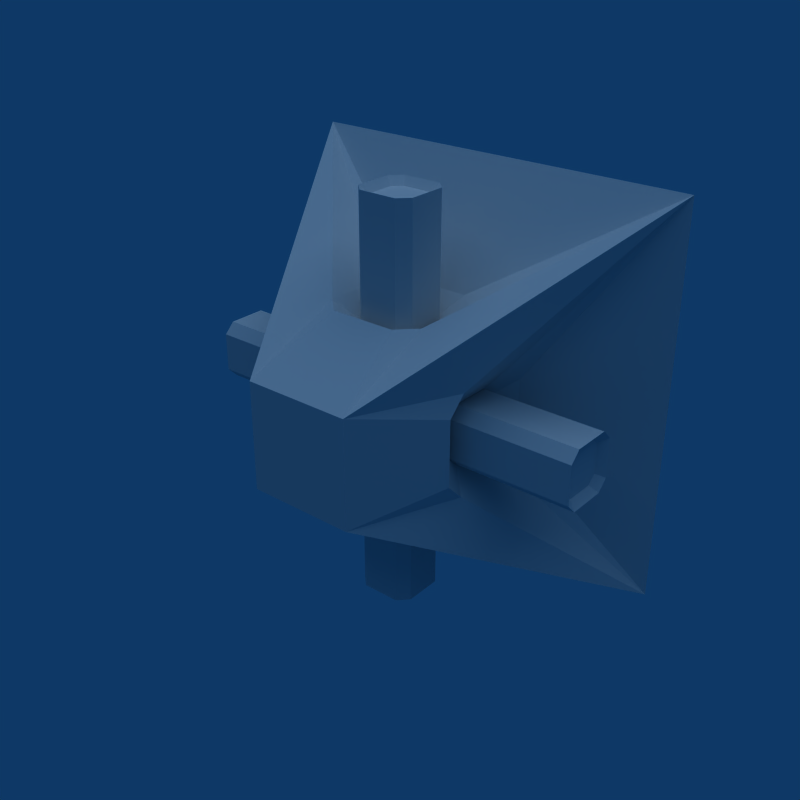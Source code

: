 # Source: Enemy_Pyramid.blend  (saved by Blender 2.49.2; exported with 4.5.12 LTS)
import bpy
from mathutils import Matrix  # noqa: F401  (used for matrix-valued properties, if any)

bpy.ops.wm.read_factory_settings(use_empty=True)
scene = bpy.context.scene
scene.name = 'Scene'

# ---- collections
col_collection_1 = bpy.data.collections.new('Collection 1'); scene.collection.children.link(col_collection_1)

# ---- world
world_world = bpy.data.worlds.new('World'); scene.world = world_world
world_world.color = (0.05656, 0.2208, 0.4)
world_world.use_sun_shadow = False
world_world.sun_shadow_jitter_overblur = 0.0
world_world.cycles.sampling_method = 'MANUAL'
world_world.cycles.sample_map_resolution = 256

# ---- lights
light_lamp = bpy.data.lights.new('Lamp', 'SUN')
light_lamp.transmission_factor = 0.0
light_lamp.angle = 1.571
light_lamp.energy = 1.0
light_lamp.shadow_buffer_clip_start = 0.5
light_lamp.shadow_soft_size = 1.0
light_lamp.shadow_cascade_max_distance = 1000.0
light_lamp.cycles.use_multiple_importance_sampling = False

# ---- meshes
me_plane = bpy.data.meshes.new('Plane')
me_plane.from_pydata([(-0.595, -0.2202, -0.143), (-0.595, -0.1432, -0.2201), (-0.595, 0.1432, -0.2201), (-0.595, 0.2202, -0.143), (-0.595, 0.2202, 0.1433), (-0.595, 0.1432, 0.2204), (-0.595, -0.1432, 0.2204), (-0.595, -0.2202, 0.1433), (-1.5, -0.1432, 0.2204), (-1.5, -0.2202, 0.1433), (-1.5, 0.2202, 0.1433), (-1.5, 0.1432, 0.2204), (-1.5, 0.1432, -0.2201), (-1.5, 0.2202, -0.143), (-1.5, -0.2202, -0.143), (-1.5, -0.1432, -0.2201), (-0.7194, -0.377, -0.2449), (-0.7194, -0.377, 0.2452), (-0.7194, -0.245, -0.3768), (-0.7194, 0.245, -0.3768), (-0.7194, 0.377, -0.2449), (-0.7194, 0.377, 0.2452), (-0.7194, 0.245, 0.3771), (-0.7194, -0.245, 0.3771), (-1.444, -0.1093, 0.1683), (-1.444, -0.1681, 0.1094), (-1.444, 0.1681, 0.1094), (-1.444, 0.1093, 0.1683), (-1.444, 0.1093, -0.168), (-1.444, 0.1681, -0.1092), (-1.444, -0.1681, -0.1092), (-1.444, -0.1093, -0.168), (0.595, -0.2202, -0.143), (0.595, -0.1432, -0.2201), (0.595, 0.1432, -0.2201), (0.595, 0.2202, -0.143), (0.595, 0.2202, 0.1433), (0.595, 0.1432, 0.2204), (0.595, -0.1432, 0.2204), (0.595, -0.2202, 0.1433), (1.5, -0.1432, 0.2204), (1.5, -0.2202, 0.1433), (1.5, 0.2202, 0.1433), (1.5, 0.1432, 0.2204), (1.5, 0.1432, -0.2201), (1.5, 0.2202, -0.143), (1.5, -0.2202, -0.143), (1.5, -0.1432, -0.2201), (0.7194, -0.377, -0.2449), (0.7194, -0.377, 0.2452), (0.7194, -0.245, -0.3768), (0.7194, 0.245, -0.3768), (0.7194, 0.377, -0.2449), (0.7194, 0.377, 0.2452), (0.7194, 0.245, 0.3771), (0.7194, -0.245, 0.3771), (1.444, -0.1093, 0.1683), (1.444, -0.1681, 0.1094), (1.444, 0.1681, 0.1094), (1.444, 0.1093, 0.1683), (1.444, 0.1093, -0.168), (1.444, 0.1681, -0.1092), (1.444, -0.1681, -0.1092), (1.444, -0.1093, -0.168), (0.1432, -0.2202, -0.5949), (0.2202, -0.1432, -0.5949), (0.2202, 0.1432, -0.5949), (0.1432, 0.2202, -0.5949), (-0.1432, 0.2202, -0.5949), (-0.2202, 0.1432, -0.5949), (-0.2202, -0.1432, -0.5949), (-0.1432, -0.2202, -0.5949), (-0.2202, -0.1432, -1.5), (-0.1432, -0.2202, -1.5), (-0.1432, 0.2202, -1.5), (-0.2202, 0.1432, -1.5), (0.2202, 0.1432, -1.5), (0.1432, 0.2202, -1.5), (0.1432, -0.2202, -1.5), (0.2202, -0.1432, -1.5), (0.245, -0.377, -0.7192), (-0.245, -0.377, -0.7192), (0.377, -0.245, -0.7192), (0.377, 0.245, -0.7192), (0.245, 0.377, -0.7192), (-0.245, 0.377, -0.7192), (-0.377, 0.245, -0.7192), (-0.377, -0.245, -0.7192), (-0.1681, -0.1093, -1.444), (-0.1093, -0.1681, -1.444), (-0.1093, 0.1681, -1.444), (-0.1681, 0.1093, -1.444), (0.1681, 0.1093, -1.444), (0.1093, 0.1681, -1.444), (0.1093, -0.1681, -1.444), (0.1681, -0.1093, -1.444), (0.1432, -0.2202, 0.5947), (0.2202, -0.1432, 0.5947), (0.2202, 0.1432, 0.5947), (0.1432, 0.2202, 0.5947), (-0.1432, 0.2202, 0.5947), (-0.2202, 0.1432, 0.5947), (-0.2202, -0.1432, 0.5947), (-0.1432, -0.2202, 0.5947), (-0.2202, -0.1432, 1.5), (-0.1432, -0.2202, 1.5), (-0.1432, 0.2202, 1.5), (-0.2202, 0.1432, 1.5), (0.2202, 0.1432, 1.5), (0.1432, 0.2202, 1.5), (0.1432, -0.2202, 1.5), (0.2202, -0.1432, 1.5), (0.245, -0.377, 0.719), (-0.245, -0.377, 0.719), (0.377, -0.245, 0.719), (0.377, 0.245, 0.719), (0.245, 0.377, 0.719), (-0.245, 0.377, 0.719), (-0.377, 0.245, 0.719), (-0.377, -0.245, 0.719), (-0.1681, -0.1093, 1.444), (-0.1093, -0.1681, 1.444), (-0.1093, 0.1681, 1.444), (-0.1681, 0.1093, 1.444), (0.1681, 0.1093, 1.444), (0.1093, 0.1681, 1.444), (0.1093, -0.1681, 1.444), (0.1681, -0.1093, 1.444), (1.5, 1.0, 1.5), (1.5, 1.0, -1.5), (-1.5, 1.0, -1.5), (-1.5, 1.0, 1.5), (-0.3963, -1.0, 0.3965), (-0.3963, -1.0, -0.3962), (0.3963, -1.0, -0.3962), (0.3963, -1.0, 0.3965)], [], [(7, 6, 8, 9), (5, 4, 10, 11), (3, 2, 12, 13), (1, 0, 14, 15), (6, 5, 11, 8), (4, 3, 13, 10), (2, 1, 15, 12), (0, 7, 9, 14), (7, 0, 16, 17), (1, 2, 19, 18), (3, 4, 21, 20), (5, 6, 23, 22), (0, 1, 18, 16), (2, 3, 20, 19), (4, 5, 22, 21), (6, 7, 17, 23), (9, 8, 24, 25), (11, 10, 26, 27), (13, 12, 28, 29), (15, 14, 30, 31), (8, 11, 27, 24), (10, 13, 29, 26), (12, 15, 31, 28), (14, 9, 25, 30), (29, 27, 26), (28, 27, 29), (28, 24, 27), (31, 24, 28), (31, 25, 24), (30, 25, 31), (39, 41, 40, 38), (37, 43, 42, 36), (35, 45, 44, 34), (33, 47, 46, 32), (38, 40, 43, 37), (36, 42, 45, 35), (34, 44, 47, 33), (32, 46, 41, 39), (39, 49, 48, 32), (33, 50, 51, 34), (35, 52, 53, 36), (37, 54, 55, 38), (32, 48, 50, 33), (34, 51, 52, 35), (36, 53, 54, 37), (38, 55, 49, 39), (41, 57, 56, 40), (43, 59, 58, 42), (45, 61, 60, 44), (47, 63, 62, 46), (40, 56, 59, 43), (42, 58, 61, 45), (44, 60, 63, 47), (46, 62, 57, 41), (61, 58, 59), (60, 61, 59), (60, 59, 56), (63, 60, 56), (63, 56, 57), (62, 63, 57), (71, 70, 72, 73), (69, 68, 74, 75), (67, 66, 76, 77), (65, 64, 78, 79), (70, 69, 75, 72), (68, 67, 77, 74), (66, 65, 79, 76), (64, 71, 73, 78), (71, 64, 80, 81), (65, 66, 83, 82), (67, 68, 85, 84), (69, 70, 87, 86), (64, 65, 82, 80), (66, 67, 84, 83), (68, 69, 86, 85), (70, 71, 81, 87), (73, 72, 88, 89), (75, 74, 90, 91), (77, 76, 92, 93), (79, 78, 94, 95), (72, 75, 91, 88), (74, 77, 93, 90), (76, 79, 95, 92), (78, 73, 89, 94), (93, 91, 90), (92, 91, 93), (92, 88, 91), (95, 88, 92), (95, 89, 88), (94, 89, 95), (103, 105, 104, 102), (101, 107, 106, 100), (99, 109, 108, 98), (97, 111, 110, 96), (102, 104, 107, 101), (100, 106, 109, 99), (98, 108, 111, 97), (96, 110, 105, 103), (103, 113, 112, 96), (97, 114, 115, 98), (99, 116, 117, 100), (101, 118, 119, 102), (96, 112, 114, 97), (98, 115, 116, 99), (100, 117, 118, 101), (102, 119, 113, 103), (105, 121, 120, 104), (107, 123, 122, 106), (109, 125, 124, 108), (111, 127, 126, 110), (104, 120, 123, 107), (106, 122, 125, 109), (108, 124, 127, 111), (110, 126, 121, 105), (125, 122, 123), (124, 125, 123), (124, 123, 120), (127, 124, 120), (127, 120, 121), (126, 127, 121), (128, 129, 130, 131), (133, 134, 135, 132), (119, 131, 132), (113, 119, 132), (135, 113, 132), (112, 113, 135), (114, 112, 135), (128, 114, 135), (128, 115, 114), (118, 131, 119), (128, 116, 115), (117, 131, 118), (128, 117, 116), (128, 131, 117), (18, 130, 133), (16, 18, 133), (132, 16, 133), (17, 16, 132), (23, 17, 132), (131, 23, 132), (19, 130, 18), (131, 22, 23), (20, 130, 19), (131, 21, 22), (21, 130, 20), (131, 130, 21), (87, 133, 130), (81, 133, 87), (134, 133, 81), (80, 134, 81), (82, 134, 80), (129, 134, 82), (129, 82, 83), (86, 87, 130), (129, 83, 84), (85, 86, 130), (129, 84, 85), (129, 85, 130), (50, 134, 129), (48, 134, 50), (135, 134, 48), (49, 135, 48), (55, 135, 49), (128, 135, 55), (51, 50, 129), (128, 55, 54), (52, 51, 129), (128, 54, 53), (53, 52, 129), (128, 53, 129)])
me_plane.use_remesh_preserve_volume = False
me_plane.use_remesh_preserve_attributes = False
me_plane.use_mirror_vertex_groups = False
me_plane.update()

# ---- objects
ob_pyramid = bpy.data.objects.new('Pyramid', me_plane)
ob_lamp = bpy.data.objects.new('Lamp', light_lamp)

# ---- transforms, parenting, visibility, modifiers, constraints
ob_pyramid.location = (0.0, 0.0, -0.0001357)
ob_pyramid.lock_rotations_4d = False
ob_pyramid.empty_display_type = 'ARROWS'
ob_pyramid.lineart.crease_threshold = 0.0
ob_lamp.location = (0.0, 0.0, 0.0)
ob_lamp.lock_rotations_4d = False
ob_lamp.empty_display_type = 'ARROWS'
ob_lamp.lineart.crease_threshold = 0.0

# ---- collection membership
col_collection_1.objects.link(ob_pyramid)
col_collection_1.objects.link(ob_lamp)

# ---- scene / render settings (as saved in the file)
scene.frame_start = 1; scene.frame_end = 250; scene.frame_set(1)
scene.render.engine = 'BLENDER_EEVEE_NEXT'
scene.render.image_settings.compression = 90
scene.render.resolution_x = 640
scene.render.resolution_y = 640
scene.render.pixel_aspect_x = 100.0
scene.render.pixel_aspect_y = 100.0
scene.render.fps = 25
scene.render.dither_intensity = 0.0
scene.render.use_compositing = False
scene.render.use_sequencer = False
scene.render.bake_margin = 2
scene.render.bake_bias = 0.0
scene.render.use_stamp_time = False
scene.render.use_stamp_date = False
scene.render.use_stamp_frame = False
scene.render.use_stamp_camera = False
scene.render.use_stamp_scene = False
scene.render.use_stamp_filename = False
scene.render.use_stamp_render_time = False
scene.render.stamp_font_size = 0
scene.cycles.use_denoising = False
scene.cycles.samples = 10
scene.cycles.sampling_pattern = 'TABULATED_SOBOL'
scene.cycles.light_sampling_threshold = 0.0
scene.cycles.use_adaptive_sampling = False
scene.cycles.use_light_tree = False
scene.cycles.blur_glossy = 0.0
scene.cycles.volume_bounces = 1
scene.cycles.pixel_filter_type = 'GAUSSIAN'
scene.cycles.sample_clamp_indirect = 0.0
scene.view_settings.view_transform = 'Raw'
bpy.context.view_layer.update()

# ---- added for rendering (the .blend has no active camera): camera
cam_auto = bpy.data.cameras.new('AutoCamera')
cam_auto.lens = 50.0
cam_auto.sensor_width = 36.0
cam_auto.clip_end = 1000.0
ob_auto_camera = bpy.data.objects.new('AutoCamera', cam_auto)
scene.collection.objects.link(ob_auto_camera)
ob_auto_camera.location = (4.34017, -5.2082, 3.472)
ob_auto_camera.rotation_euler = (1.09748, -7.21219e-08, 0.694738)
scene.camera = ob_auto_camera
bpy.context.view_layer.update()
